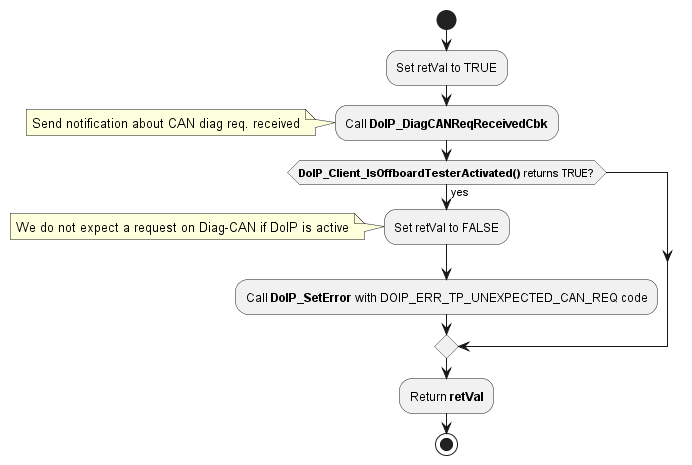

The diagram above was rendered by PlantUML. Its source (embedded in the PNG):
@startuml "diagram_doip_preRxCb_Req.png"
start
	:Set retVal to TRUE;
	:Call **DoIP_DiagCANReqReceivedCbk**;
	note left: Send notification about CAN diag req. received 
	if (**DoIP_Client_IsOffboardTesterActivated()** returns TRUE?) then (yes)
		:Set retVal to FALSE;
		note left: We do not expect a request on Diag-CAN if DoIP is active
		:Call **DoIP_SetError** with DOIP_ERR_TP_UNEXPECTED_CAN_REQ code;  
	endif
	:Return **retVal**;
stop
@enduml